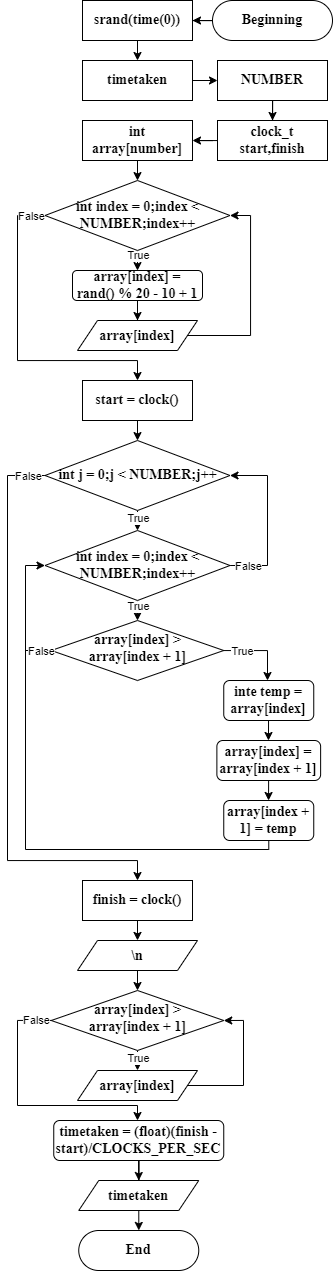

The diagram above was exported from draw.io. Its source (the exported page's mxGraphModel, read from the mxfile embedded in the PNG):
<mxGraphModel dx="2252" dy="1213" grid="1" gridSize="10" guides="1" tooltips="1" connect="1" arrows="1" fold="1" page="1" pageScale="1" pageWidth="827" pageHeight="1169" math="0" shadow="0">
  <root>
    <mxCell id="WIyWlLk6GJQsqaUBKTNV-0" />
    <mxCell id="WIyWlLk6GJQsqaUBKTNV-1" parent="WIyWlLk6GJQsqaUBKTNV-0" />
    <mxCell id="yLW2yzTigBMLv2ocdpiL-17" style="edgeStyle=orthogonalEdgeStyle;rounded=0;orthogonalLoop=1;jettySize=auto;html=1;entryX=1;entryY=0.5;entryDx=0;entryDy=0;" edge="1" parent="WIyWlLk6GJQsqaUBKTNV-1" source="WIyWlLk6GJQsqaUBKTNV-3" target="yLW2yzTigBMLv2ocdpiL-1">
      <mxGeometry relative="1" as="geometry" />
    </mxCell>
    <mxCell id="WIyWlLk6GJQsqaUBKTNV-3" value="Beginning" style="rounded=1;whiteSpace=wrap;html=1;fontSize=14;glass=0;strokeWidth=1;shadow=0;fontFamily=Times New Roman;fontStyle=1;arcSize=50;" parent="WIyWlLk6GJQsqaUBKTNV-1" vertex="1">
      <mxGeometry x="295" y="260" width="120" height="40" as="geometry" />
    </mxCell>
    <mxCell id="yLW2yzTigBMLv2ocdpiL-18" style="edgeStyle=orthogonalEdgeStyle;rounded=0;orthogonalLoop=1;jettySize=auto;html=1;exitX=0.5;exitY=1;exitDx=0;exitDy=0;entryX=0.5;entryY=0;entryDx=0;entryDy=0;" edge="1" parent="WIyWlLk6GJQsqaUBKTNV-1" source="yLW2yzTigBMLv2ocdpiL-1" target="yLW2yzTigBMLv2ocdpiL-2">
      <mxGeometry relative="1" as="geometry" />
    </mxCell>
    <mxCell id="yLW2yzTigBMLv2ocdpiL-1" value="srand(time(0))" style="rounded=0;whiteSpace=wrap;html=1;fontStyle=1;fontFamily=Times New Roman;fontSize=14;" vertex="1" parent="WIyWlLk6GJQsqaUBKTNV-1">
      <mxGeometry x="165" y="260" width="110" height="40" as="geometry" />
    </mxCell>
    <mxCell id="yLW2yzTigBMLv2ocdpiL-21" style="edgeStyle=orthogonalEdgeStyle;rounded=0;orthogonalLoop=1;jettySize=auto;html=1;exitX=1;exitY=0.5;exitDx=0;exitDy=0;entryX=0;entryY=0.5;entryDx=0;entryDy=0;" edge="1" parent="WIyWlLk6GJQsqaUBKTNV-1" source="yLW2yzTigBMLv2ocdpiL-2" target="yLW2yzTigBMLv2ocdpiL-5">
      <mxGeometry relative="1" as="geometry" />
    </mxCell>
    <mxCell id="yLW2yzTigBMLv2ocdpiL-2" value="timetaken" style="rounded=0;whiteSpace=wrap;html=1;fontStyle=1;fontFamily=Times New Roman;fontSize=14;" vertex="1" parent="WIyWlLk6GJQsqaUBKTNV-1">
      <mxGeometry x="165" y="320" width="110" height="40" as="geometry" />
    </mxCell>
    <mxCell id="yLW2yzTigBMLv2ocdpiL-16" style="edgeStyle=orthogonalEdgeStyle;rounded=0;orthogonalLoop=1;jettySize=auto;html=1;entryX=0.5;entryY=0;entryDx=0;entryDy=0;" edge="1" parent="WIyWlLk6GJQsqaUBKTNV-1" source="yLW2yzTigBMLv2ocdpiL-5" target="yLW2yzTigBMLv2ocdpiL-14">
      <mxGeometry relative="1" as="geometry" />
    </mxCell>
    <mxCell id="yLW2yzTigBMLv2ocdpiL-5" value="NUMBER" style="rounded=0;whiteSpace=wrap;html=1;fontStyle=1;fontFamily=Times New Roman;fontSize=14;" vertex="1" parent="WIyWlLk6GJQsqaUBKTNV-1">
      <mxGeometry x="300" y="320" width="110" height="40" as="geometry" />
    </mxCell>
    <mxCell id="yLW2yzTigBMLv2ocdpiL-8" style="edgeStyle=orthogonalEdgeStyle;rounded=0;orthogonalLoop=1;jettySize=auto;html=1;" edge="1" parent="WIyWlLk6GJQsqaUBKTNV-1" source="yLW2yzTigBMLv2ocdpiL-7">
      <mxGeometry relative="1" as="geometry">
        <mxPoint x="220" y="440" as="targetPoint" />
      </mxGeometry>
    </mxCell>
    <mxCell id="yLW2yzTigBMLv2ocdpiL-7" value="int array[number]" style="rounded=0;whiteSpace=wrap;html=1;fontStyle=1;fontFamily=Times New Roman;fontSize=14;" vertex="1" parent="WIyWlLk6GJQsqaUBKTNV-1">
      <mxGeometry x="165" y="380" width="110" height="40" as="geometry" />
    </mxCell>
    <mxCell id="yLW2yzTigBMLv2ocdpiL-23" style="edgeStyle=orthogonalEdgeStyle;rounded=0;orthogonalLoop=1;jettySize=auto;html=1;" edge="1" parent="WIyWlLk6GJQsqaUBKTNV-1" source="yLW2yzTigBMLv2ocdpiL-9">
      <mxGeometry relative="1" as="geometry">
        <mxPoint x="220" y="530" as="targetPoint" />
      </mxGeometry>
    </mxCell>
    <mxCell id="yLW2yzTigBMLv2ocdpiL-31" value="True" style="edgeLabel;html=1;align=center;verticalAlign=middle;resizable=0;points=[];" vertex="1" connectable="0" parent="yLW2yzTigBMLv2ocdpiL-23">
      <mxGeometry x="-0.5556" relative="1" as="geometry">
        <mxPoint as="offset" />
      </mxGeometry>
    </mxCell>
    <mxCell id="yLW2yzTigBMLv2ocdpiL-32" style="edgeStyle=orthogonalEdgeStyle;rounded=0;orthogonalLoop=1;jettySize=auto;html=1;" edge="1" parent="WIyWlLk6GJQsqaUBKTNV-1" source="yLW2yzTigBMLv2ocdpiL-9">
      <mxGeometry relative="1" as="geometry">
        <mxPoint x="220" y="640" as="targetPoint" />
        <Array as="points">
          <mxPoint x="100" y="475" />
          <mxPoint x="100" y="620" />
          <mxPoint x="220" y="620" />
        </Array>
      </mxGeometry>
    </mxCell>
    <mxCell id="yLW2yzTigBMLv2ocdpiL-33" value="False" style="edgeLabel;html=1;align=center;verticalAlign=middle;resizable=0;points=[];" vertex="1" connectable="0" parent="yLW2yzTigBMLv2ocdpiL-32">
      <mxGeometry x="-0.9113" y="-1" relative="1" as="geometry">
        <mxPoint y="1" as="offset" />
      </mxGeometry>
    </mxCell>
    <mxCell id="yLW2yzTigBMLv2ocdpiL-9" value="int index = 0;index &amp;lt; NUMBER;index++" style="rhombus;whiteSpace=wrap;html=1;fontFamily=Times New Roman;fontStyle=1;fontSize=14;" vertex="1" parent="WIyWlLk6GJQsqaUBKTNV-1">
      <mxGeometry x="127.5" y="440" width="185" height="70" as="geometry" />
    </mxCell>
    <mxCell id="yLW2yzTigBMLv2ocdpiL-22" style="edgeStyle=orthogonalEdgeStyle;rounded=0;orthogonalLoop=1;jettySize=auto;html=1;entryX=1;entryY=0.5;entryDx=0;entryDy=0;" edge="1" parent="WIyWlLk6GJQsqaUBKTNV-1" source="yLW2yzTigBMLv2ocdpiL-14" target="yLW2yzTigBMLv2ocdpiL-7">
      <mxGeometry relative="1" as="geometry" />
    </mxCell>
    <mxCell id="yLW2yzTigBMLv2ocdpiL-14" value="clock_t start,finish" style="rounded=0;whiteSpace=wrap;html=1;fontStyle=1;fontFamily=Times New Roman;fontSize=14;" vertex="1" parent="WIyWlLk6GJQsqaUBKTNV-1">
      <mxGeometry x="300" y="380" width="110" height="40" as="geometry" />
    </mxCell>
    <mxCell id="yLW2yzTigBMLv2ocdpiL-27" style="edgeStyle=orthogonalEdgeStyle;rounded=0;orthogonalLoop=1;jettySize=auto;html=1;entryX=0.5;entryY=0;entryDx=0;entryDy=0;" edge="1" parent="WIyWlLk6GJQsqaUBKTNV-1" source="yLW2yzTigBMLv2ocdpiL-24" target="yLW2yzTigBMLv2ocdpiL-25">
      <mxGeometry relative="1" as="geometry" />
    </mxCell>
    <mxCell id="yLW2yzTigBMLv2ocdpiL-24" value="array[index] = rand() % 20 - 10 + 1" style="rounded=1;whiteSpace=wrap;html=1;fontStyle=1;fontFamily=Times New Roman;fontSize=14;" vertex="1" parent="WIyWlLk6GJQsqaUBKTNV-1">
      <mxGeometry x="155" y="530" width="130" height="30" as="geometry" />
    </mxCell>
    <mxCell id="yLW2yzTigBMLv2ocdpiL-30" style="edgeStyle=orthogonalEdgeStyle;rounded=0;orthogonalLoop=1;jettySize=auto;html=1;entryX=1;entryY=0.5;entryDx=0;entryDy=0;" edge="1" parent="WIyWlLk6GJQsqaUBKTNV-1" source="yLW2yzTigBMLv2ocdpiL-25" target="yLW2yzTigBMLv2ocdpiL-9">
      <mxGeometry relative="1" as="geometry">
        <Array as="points">
          <mxPoint x="333" y="595" />
          <mxPoint x="333" y="475" />
        </Array>
      </mxGeometry>
    </mxCell>
    <mxCell id="yLW2yzTigBMLv2ocdpiL-25" value="&lt;font face=&quot;Times New Roman&quot; style=&quot;font-size: 14px;&quot;&gt;&lt;b style=&quot;font-size: 14px;&quot;&gt;array[index]&lt;/b&gt;&lt;/font&gt;" style="shape=parallelogram;perimeter=parallelogramPerimeter;whiteSpace=wrap;html=1;fixedSize=1;fontSize=14;" vertex="1" parent="WIyWlLk6GJQsqaUBKTNV-1">
      <mxGeometry x="160" y="580" width="120" height="30" as="geometry" />
    </mxCell>
    <mxCell id="yLW2yzTigBMLv2ocdpiL-29" style="edgeStyle=orthogonalEdgeStyle;rounded=0;orthogonalLoop=1;jettySize=auto;html=1;exitX=0.5;exitY=1;exitDx=0;exitDy=0;" edge="1" parent="WIyWlLk6GJQsqaUBKTNV-1" source="yLW2yzTigBMLv2ocdpiL-25" target="yLW2yzTigBMLv2ocdpiL-25">
      <mxGeometry relative="1" as="geometry" />
    </mxCell>
    <mxCell id="yLW2yzTigBMLv2ocdpiL-36" style="edgeStyle=orthogonalEdgeStyle;rounded=0;orthogonalLoop=1;jettySize=auto;html=1;" edge="1" parent="WIyWlLk6GJQsqaUBKTNV-1" source="yLW2yzTigBMLv2ocdpiL-35">
      <mxGeometry relative="1" as="geometry">
        <mxPoint x="220" y="700" as="targetPoint" />
      </mxGeometry>
    </mxCell>
    <mxCell id="yLW2yzTigBMLv2ocdpiL-35" value="start = clock()" style="rounded=0;whiteSpace=wrap;html=1;fontStyle=1;fontFamily=Times New Roman;fontSize=14;" vertex="1" parent="WIyWlLk6GJQsqaUBKTNV-1">
      <mxGeometry x="165" y="640" width="110" height="40" as="geometry" />
    </mxCell>
    <mxCell id="yLW2yzTigBMLv2ocdpiL-38" style="edgeStyle=orthogonalEdgeStyle;rounded=0;orthogonalLoop=1;jettySize=auto;html=1;" edge="1" parent="WIyWlLk6GJQsqaUBKTNV-1" source="yLW2yzTigBMLv2ocdpiL-37">
      <mxGeometry relative="1" as="geometry">
        <mxPoint x="220" y="790" as="targetPoint" />
      </mxGeometry>
    </mxCell>
    <mxCell id="yLW2yzTigBMLv2ocdpiL-73" value="True" style="edgeLabel;html=1;align=center;verticalAlign=middle;resizable=0;points=[];" vertex="1" connectable="0" parent="yLW2yzTigBMLv2ocdpiL-38">
      <mxGeometry x="-0.3246" relative="1" as="geometry">
        <mxPoint as="offset" />
      </mxGeometry>
    </mxCell>
    <mxCell id="yLW2yzTigBMLv2ocdpiL-71" style="edgeStyle=orthogonalEdgeStyle;rounded=0;orthogonalLoop=1;jettySize=auto;html=1;" edge="1" parent="WIyWlLk6GJQsqaUBKTNV-1" source="yLW2yzTigBMLv2ocdpiL-37">
      <mxGeometry relative="1" as="geometry">
        <mxPoint x="220" y="1140" as="targetPoint" />
        <Array as="points">
          <mxPoint x="90" y="735" />
          <mxPoint x="90" y="1120" />
          <mxPoint x="220" y="1120" />
        </Array>
      </mxGeometry>
    </mxCell>
    <mxCell id="yLW2yzTigBMLv2ocdpiL-72" value="False" style="edgeLabel;html=1;align=center;verticalAlign=middle;resizable=0;points=[];" vertex="1" connectable="0" parent="yLW2yzTigBMLv2ocdpiL-71">
      <mxGeometry x="-0.9466" relative="1" as="geometry">
        <mxPoint x="-2" as="offset" />
      </mxGeometry>
    </mxCell>
    <mxCell id="yLW2yzTigBMLv2ocdpiL-37" value="int j = 0;j &amp;lt; NUMBER;j++" style="rhombus;whiteSpace=wrap;html=1;fontFamily=Times New Roman;fontStyle=1;fontSize=14;" vertex="1" parent="WIyWlLk6GJQsqaUBKTNV-1">
      <mxGeometry x="127.5" y="700" width="185" height="70" as="geometry" />
    </mxCell>
    <mxCell id="yLW2yzTigBMLv2ocdpiL-40" style="edgeStyle=orthogonalEdgeStyle;rounded=0;orthogonalLoop=1;jettySize=auto;html=1;" edge="1" parent="WIyWlLk6GJQsqaUBKTNV-1" source="yLW2yzTigBMLv2ocdpiL-39">
      <mxGeometry relative="1" as="geometry">
        <mxPoint x="220" y="880" as="targetPoint" />
      </mxGeometry>
    </mxCell>
    <mxCell id="yLW2yzTigBMLv2ocdpiL-67" value="True" style="edgeLabel;html=1;align=center;verticalAlign=middle;resizable=0;points=[];" vertex="1" connectable="0" parent="yLW2yzTigBMLv2ocdpiL-40">
      <mxGeometry x="-0.4666" relative="1" as="geometry">
        <mxPoint as="offset" />
      </mxGeometry>
    </mxCell>
    <mxCell id="yLW2yzTigBMLv2ocdpiL-68" style="edgeStyle=orthogonalEdgeStyle;rounded=0;orthogonalLoop=1;jettySize=auto;html=1;entryX=1;entryY=0.5;entryDx=0;entryDy=0;" edge="1" parent="WIyWlLk6GJQsqaUBKTNV-1" source="yLW2yzTigBMLv2ocdpiL-39" target="yLW2yzTigBMLv2ocdpiL-37">
      <mxGeometry relative="1" as="geometry">
        <Array as="points">
          <mxPoint x="350" y="825" />
          <mxPoint x="350" y="735" />
        </Array>
      </mxGeometry>
    </mxCell>
    <mxCell id="yLW2yzTigBMLv2ocdpiL-69" value="False" style="edgeLabel;html=1;align=center;verticalAlign=middle;resizable=0;points=[];" vertex="1" connectable="0" parent="yLW2yzTigBMLv2ocdpiL-68">
      <mxGeometry x="-0.8456" y="1" relative="1" as="geometry">
        <mxPoint x="5" y="1" as="offset" />
      </mxGeometry>
    </mxCell>
    <mxCell id="yLW2yzTigBMLv2ocdpiL-39" value="int index = 0;index &amp;lt; NUMBER;index++" style="rhombus;whiteSpace=wrap;html=1;fontFamily=Times New Roman;fontStyle=1;fontSize=14;" vertex="1" parent="WIyWlLk6GJQsqaUBKTNV-1">
      <mxGeometry x="127.5" y="790" width="185" height="70" as="geometry" />
    </mxCell>
    <mxCell id="yLW2yzTigBMLv2ocdpiL-42" style="edgeStyle=orthogonalEdgeStyle;rounded=0;orthogonalLoop=1;jettySize=auto;html=1;" edge="1" parent="WIyWlLk6GJQsqaUBKTNV-1" source="yLW2yzTigBMLv2ocdpiL-41">
      <mxGeometry relative="1" as="geometry">
        <mxPoint x="350" y="940" as="targetPoint" />
        <Array as="points">
          <mxPoint x="350" y="910" />
        </Array>
      </mxGeometry>
    </mxCell>
    <mxCell id="yLW2yzTigBMLv2ocdpiL-62" value="True" style="edgeLabel;html=1;align=center;verticalAlign=middle;resizable=0;points=[];" vertex="1" connectable="0" parent="yLW2yzTigBMLv2ocdpiL-42">
      <mxGeometry x="-0.4986" y="1" relative="1" as="geometry">
        <mxPoint y="1" as="offset" />
      </mxGeometry>
    </mxCell>
    <mxCell id="yLW2yzTigBMLv2ocdpiL-41" value="array[index] &amp;gt; array[index + 1]" style="rhombus;whiteSpace=wrap;html=1;fontFamily=Times New Roman;fontStyle=1;fontSize=14;spacing=13;spacingTop=-4;" vertex="1" parent="WIyWlLk6GJQsqaUBKTNV-1">
      <mxGeometry x="133.75" y="880" width="172.5" height="60" as="geometry" />
    </mxCell>
    <mxCell id="yLW2yzTigBMLv2ocdpiL-44" style="edgeStyle=orthogonalEdgeStyle;rounded=0;orthogonalLoop=1;jettySize=auto;html=1;" edge="1" parent="WIyWlLk6GJQsqaUBKTNV-1">
      <mxGeometry relative="1" as="geometry">
        <mxPoint x="350.97" y="1000" as="targetPoint" />
        <mxPoint x="351.0400000000001" y="980" as="sourcePoint" />
      </mxGeometry>
    </mxCell>
    <mxCell id="yLW2yzTigBMLv2ocdpiL-43" value="inte temp = array[index]" style="rounded=1;whiteSpace=wrap;html=1;fontStyle=1;fontFamily=Times New Roman;fontSize=14;" vertex="1" parent="WIyWlLk6GJQsqaUBKTNV-1">
      <mxGeometry x="306.25" y="940" width="90" height="40" as="geometry" />
    </mxCell>
    <mxCell id="yLW2yzTigBMLv2ocdpiL-45" value="array[index] = array[index + 1]" style="rounded=1;whiteSpace=wrap;html=1;fontStyle=1;fontFamily=Times New Roman;fontSize=14;" vertex="1" parent="WIyWlLk6GJQsqaUBKTNV-1">
      <mxGeometry x="299.38" y="1000" width="103.75" height="40" as="geometry" />
    </mxCell>
    <mxCell id="yLW2yzTigBMLv2ocdpiL-46" style="edgeStyle=orthogonalEdgeStyle;rounded=0;orthogonalLoop=1;jettySize=auto;html=1;" edge="1" parent="WIyWlLk6GJQsqaUBKTNV-1">
      <mxGeometry relative="1" as="geometry">
        <mxPoint x="351.05" y="1060" as="targetPoint" />
        <mxPoint x="351.12000000000006" y="1040" as="sourcePoint" />
      </mxGeometry>
    </mxCell>
    <mxCell id="yLW2yzTigBMLv2ocdpiL-64" style="edgeStyle=orthogonalEdgeStyle;rounded=0;orthogonalLoop=1;jettySize=auto;html=1;entryX=0;entryY=0.5;entryDx=0;entryDy=0;" edge="1" parent="WIyWlLk6GJQsqaUBKTNV-1" source="yLW2yzTigBMLv2ocdpiL-47" target="yLW2yzTigBMLv2ocdpiL-39">
      <mxGeometry relative="1" as="geometry">
        <Array as="points">
          <mxPoint x="351" y="1109" />
          <mxPoint x="108" y="1109" />
          <mxPoint x="108" y="825" />
        </Array>
      </mxGeometry>
    </mxCell>
    <mxCell id="yLW2yzTigBMLv2ocdpiL-47" value="array[index + 1] = temp" style="rounded=1;whiteSpace=wrap;html=1;fontStyle=1;fontFamily=Times New Roman;fontSize=14;" vertex="1" parent="WIyWlLk6GJQsqaUBKTNV-1">
      <mxGeometry x="306.25" y="1060" width="90" height="40" as="geometry" />
    </mxCell>
    <mxCell id="yLW2yzTigBMLv2ocdpiL-59" value="" style="endArrow=none;html=1;rounded=0;entryX=0;entryY=0.5;entryDx=0;entryDy=0;" edge="1" parent="WIyWlLk6GJQsqaUBKTNV-1" target="yLW2yzTigBMLv2ocdpiL-41">
      <mxGeometry width="50" height="50" relative="1" as="geometry">
        <mxPoint x="108" y="910" as="sourcePoint" />
        <mxPoint x="140" y="920" as="targetPoint" />
      </mxGeometry>
    </mxCell>
    <mxCell id="yLW2yzTigBMLv2ocdpiL-60" value="False" style="edgeLabel;html=1;align=center;verticalAlign=middle;resizable=0;points=[];" vertex="1" connectable="0" parent="yLW2yzTigBMLv2ocdpiL-59">
      <mxGeometry x="0.1808" relative="1" as="geometry">
        <mxPoint as="offset" />
      </mxGeometry>
    </mxCell>
    <mxCell id="yLW2yzTigBMLv2ocdpiL-75" style="edgeStyle=orthogonalEdgeStyle;rounded=0;orthogonalLoop=1;jettySize=auto;html=1;" edge="1" parent="WIyWlLk6GJQsqaUBKTNV-1" source="yLW2yzTigBMLv2ocdpiL-74">
      <mxGeometry relative="1" as="geometry">
        <mxPoint x="220" y="1200" as="targetPoint" />
      </mxGeometry>
    </mxCell>
    <mxCell id="yLW2yzTigBMLv2ocdpiL-74" value="finish = clock()" style="rounded=0;whiteSpace=wrap;html=1;fontStyle=1;fontFamily=Times New Roman;fontSize=14;" vertex="1" parent="WIyWlLk6GJQsqaUBKTNV-1">
      <mxGeometry x="165" y="1140" width="110" height="40" as="geometry" />
    </mxCell>
    <mxCell id="yLW2yzTigBMLv2ocdpiL-79" style="edgeStyle=orthogonalEdgeStyle;rounded=0;orthogonalLoop=1;jettySize=auto;html=1;exitX=0.5;exitY=1;exitDx=0;exitDy=0;entryX=0.5;entryY=0;entryDx=0;entryDy=0;" edge="1" parent="WIyWlLk6GJQsqaUBKTNV-1" source="yLW2yzTigBMLv2ocdpiL-77" target="yLW2yzTigBMLv2ocdpiL-78">
      <mxGeometry relative="1" as="geometry" />
    </mxCell>
    <mxCell id="yLW2yzTigBMLv2ocdpiL-77" value="&lt;font face=&quot;Times New Roman&quot; style=&quot;font-size: 14px;&quot;&gt;&lt;b style=&quot;font-size: 14px;&quot;&gt;\n&lt;/b&gt;&lt;/font&gt;" style="shape=parallelogram;perimeter=parallelogramPerimeter;whiteSpace=wrap;html=1;fixedSize=1;fontSize=14;" vertex="1" parent="WIyWlLk6GJQsqaUBKTNV-1">
      <mxGeometry x="160" y="1200" width="120" height="30" as="geometry" />
    </mxCell>
    <mxCell id="yLW2yzTigBMLv2ocdpiL-80" style="edgeStyle=orthogonalEdgeStyle;rounded=0;orthogonalLoop=1;jettySize=auto;html=1;" edge="1" parent="WIyWlLk6GJQsqaUBKTNV-1" source="yLW2yzTigBMLv2ocdpiL-78">
      <mxGeometry relative="1" as="geometry">
        <mxPoint x="220" y="1330" as="targetPoint" />
      </mxGeometry>
    </mxCell>
    <mxCell id="yLW2yzTigBMLv2ocdpiL-81" value="True" style="edgeLabel;html=1;align=center;verticalAlign=middle;resizable=0;points=[];" vertex="1" connectable="0" parent="yLW2yzTigBMLv2ocdpiL-80">
      <mxGeometry x="-0.3512" relative="1" as="geometry">
        <mxPoint as="offset" />
      </mxGeometry>
    </mxCell>
    <mxCell id="yLW2yzTigBMLv2ocdpiL-84" style="edgeStyle=orthogonalEdgeStyle;rounded=0;orthogonalLoop=1;jettySize=auto;html=1;" edge="1" parent="WIyWlLk6GJQsqaUBKTNV-1" source="yLW2yzTigBMLv2ocdpiL-78">
      <mxGeometry relative="1" as="geometry">
        <mxPoint x="220" y="1380" as="targetPoint" />
        <Array as="points">
          <mxPoint x="100" y="1280" />
          <mxPoint x="100" y="1365" />
          <mxPoint x="220" y="1365" />
        </Array>
      </mxGeometry>
    </mxCell>
    <mxCell id="yLW2yzTigBMLv2ocdpiL-86" value="False" style="edgeLabel;html=1;align=center;verticalAlign=middle;resizable=0;points=[];" vertex="1" connectable="0" parent="yLW2yzTigBMLv2ocdpiL-84">
      <mxGeometry x="-0.8827" y="-1" relative="1" as="geometry">
        <mxPoint as="offset" />
      </mxGeometry>
    </mxCell>
    <mxCell id="yLW2yzTigBMLv2ocdpiL-78" value="array[index] &amp;gt; array[index + 1]" style="rhombus;whiteSpace=wrap;html=1;fontFamily=Times New Roman;fontStyle=1;fontSize=14;spacing=13;spacingTop=-4;" vertex="1" parent="WIyWlLk6GJQsqaUBKTNV-1">
      <mxGeometry x="133.75" y="1250" width="172.5" height="60" as="geometry" />
    </mxCell>
    <mxCell id="yLW2yzTigBMLv2ocdpiL-83" style="edgeStyle=orthogonalEdgeStyle;rounded=0;orthogonalLoop=1;jettySize=auto;html=1;entryX=1;entryY=0.5;entryDx=0;entryDy=0;" edge="1" parent="WIyWlLk6GJQsqaUBKTNV-1" source="yLW2yzTigBMLv2ocdpiL-82" target="yLW2yzTigBMLv2ocdpiL-78">
      <mxGeometry relative="1" as="geometry">
        <Array as="points">
          <mxPoint x="326" y="1345" />
          <mxPoint x="326" y="1280" />
        </Array>
      </mxGeometry>
    </mxCell>
    <mxCell id="yLW2yzTigBMLv2ocdpiL-82" value="&lt;font face=&quot;Times New Roman&quot; style=&quot;font-size: 14px;&quot;&gt;&lt;b style=&quot;font-size: 14px;&quot;&gt;array[index]&lt;/b&gt;&lt;/font&gt;" style="shape=parallelogram;perimeter=parallelogramPerimeter;whiteSpace=wrap;html=1;fixedSize=1;fontSize=14;" vertex="1" parent="WIyWlLk6GJQsqaUBKTNV-1">
      <mxGeometry x="160" y="1330" width="120" height="30" as="geometry" />
    </mxCell>
    <mxCell id="yLW2yzTigBMLv2ocdpiL-90" style="edgeStyle=orthogonalEdgeStyle;rounded=0;orthogonalLoop=1;jettySize=auto;html=1;entryX=0.5;entryY=0;entryDx=0;entryDy=0;" edge="1" parent="WIyWlLk6GJQsqaUBKTNV-1" source="yLW2yzTigBMLv2ocdpiL-88" target="yLW2yzTigBMLv2ocdpiL-89">
      <mxGeometry relative="1" as="geometry" />
    </mxCell>
    <mxCell id="yLW2yzTigBMLv2ocdpiL-88" value="timetaken = (float)(finish - start)/CLOCKS_PER_SEC" style="rounded=1;whiteSpace=wrap;html=1;fontStyle=1;fontFamily=Times New Roman;fontSize=14;spacing=21;" vertex="1" parent="WIyWlLk6GJQsqaUBKTNV-1">
      <mxGeometry x="136.25" y="1380" width="170" height="40" as="geometry" />
    </mxCell>
    <mxCell id="yLW2yzTigBMLv2ocdpiL-91" style="edgeStyle=orthogonalEdgeStyle;rounded=0;orthogonalLoop=1;jettySize=auto;html=1;" edge="1" parent="WIyWlLk6GJQsqaUBKTNV-1" source="yLW2yzTigBMLv2ocdpiL-89">
      <mxGeometry relative="1" as="geometry">
        <mxPoint x="221.2499999999999" y="1489.9999999999998" as="targetPoint" />
      </mxGeometry>
    </mxCell>
    <mxCell id="yLW2yzTigBMLv2ocdpiL-89" value="&lt;font face=&quot;Times New Roman&quot;&gt;&lt;b&gt;timetaken&lt;/b&gt;&lt;/font&gt;" style="shape=parallelogram;perimeter=parallelogramPerimeter;whiteSpace=wrap;html=1;fixedSize=1;fontSize=14;" vertex="1" parent="WIyWlLk6GJQsqaUBKTNV-1">
      <mxGeometry x="161.25" y="1440" width="120" height="30" as="geometry" />
    </mxCell>
    <mxCell id="yLW2yzTigBMLv2ocdpiL-92" value="End" style="rounded=1;whiteSpace=wrap;html=1;fontSize=14;glass=0;strokeWidth=1;shadow=0;fontFamily=Times New Roman;fontStyle=1;arcSize=50;" vertex="1" parent="WIyWlLk6GJQsqaUBKTNV-1">
      <mxGeometry x="161.25" y="1490" width="120" height="40" as="geometry" />
    </mxCell>
  </root>
</mxGraphModel>